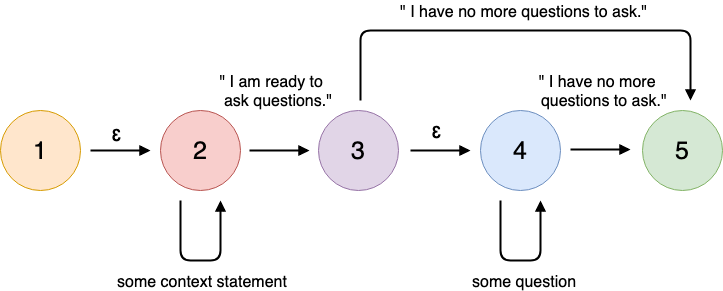

The diagram above was exported from draw.io. Its source (the exported page's mxGraphModel, read from the mxfile embedded in the PNG):
<mxGraphModel dx="1158" dy="694" grid="1" gridSize="10" guides="1" tooltips="1" connect="1" arrows="1" fold="1" page="1" pageScale="1" pageWidth="827" pageHeight="1169" math="0" shadow="0">
  <root>
    <mxCell id="0" />
    <mxCell id="1" parent="0" />
    <mxCell id="2" value="1" style="ellipse;whiteSpace=wrap;html=1;aspect=fixed;fillColor=#ffe6cc;strokeColor=#d79b00;fontSize=25;" vertex="1" parent="1">
      <mxGeometry x="80" y="200" width="80" height="80" as="geometry" />
    </mxCell>
    <mxCell id="3" value="2" style="ellipse;whiteSpace=wrap;html=1;aspect=fixed;fillColor=#f8cecc;strokeColor=#b85450;fontSize=25;" vertex="1" parent="1">
      <mxGeometry x="240" y="200" width="80" height="80" as="geometry" />
    </mxCell>
    <mxCell id="4" value="3" style="ellipse;whiteSpace=wrap;html=1;aspect=fixed;fillColor=#e1d5e7;strokeColor=#9673a6;fontSize=25;" vertex="1" parent="1">
      <mxGeometry x="398" y="200" width="80" height="80" as="geometry" />
    </mxCell>
    <mxCell id="5" value="4" style="ellipse;whiteSpace=wrap;html=1;aspect=fixed;fillColor=#dae8fc;strokeColor=#6c8ebf;fontSize=25;" vertex="1" parent="1">
      <mxGeometry x="560" y="200" width="80" height="80" as="geometry" />
    </mxCell>
    <mxCell id="6" value="5" style="ellipse;whiteSpace=wrap;html=1;aspect=fixed;fillColor=#d5e8d4;strokeColor=#82b366;fontSize=25;" vertex="1" parent="1">
      <mxGeometry x="722" y="200" width="80" height="80" as="geometry" />
    </mxCell>
    <mxCell id="7" value="" style="endArrow=block;html=1;fontSize=25;endFill=1;strokeWidth=2;" edge="1" parent="1">
      <mxGeometry width="50" height="50" relative="1" as="geometry">
        <mxPoint x="260" y="290" as="sourcePoint" />
        <mxPoint x="300" y="290" as="targetPoint" />
        <Array as="points">
          <mxPoint x="260" y="350" />
          <mxPoint x="300" y="350" />
        </Array>
      </mxGeometry>
    </mxCell>
    <mxCell id="8" value="" style="endArrow=block;html=1;fontSize=25;endFill=1;strokeWidth=2;" edge="1" parent="1">
      <mxGeometry width="50" height="50" relative="1" as="geometry">
        <mxPoint x="580" y="290" as="sourcePoint" />
        <mxPoint x="620" y="290" as="targetPoint" />
        <Array as="points">
          <mxPoint x="580" y="350" />
          <mxPoint x="620" y="350" />
        </Array>
      </mxGeometry>
    </mxCell>
    <mxCell id="9" value="&lt;div style=&quot;text-align: center&quot;&gt;&lt;span&gt;some context&amp;nbsp;&lt;/span&gt;&lt;span&gt;statement&lt;/span&gt;&lt;/div&gt;" style="text;html=1;resizable=0;points=[];autosize=1;align=left;verticalAlign=top;spacingTop=-4;fontSize=16;" vertex="1" parent="1">
      <mxGeometry x="195" y="360" width="190" height="20" as="geometry" />
    </mxCell>
    <mxCell id="10" value="&lt;div style=&quot;text-align: center&quot;&gt;some question&lt;/div&gt;" style="text;html=1;resizable=0;points=[];autosize=1;align=left;verticalAlign=top;spacingTop=-4;fontSize=16;" vertex="1" parent="1">
      <mxGeometry x="550" y="360" width="120" height="20" as="geometry" />
    </mxCell>
    <mxCell id="11" value="" style="endArrow=block;html=1;fontSize=25;endFill=1;strokeWidth=2;" edge="1" parent="1">
      <mxGeometry width="50" height="50" relative="1" as="geometry">
        <mxPoint x="170" y="240" as="sourcePoint" />
        <mxPoint x="230" y="240" as="targetPoint" />
        <Array as="points">
          <mxPoint x="210" y="240" />
        </Array>
      </mxGeometry>
    </mxCell>
    <mxCell id="12" value="" style="endArrow=block;html=1;fontSize=25;endFill=1;strokeWidth=2;" edge="1" parent="1">
      <mxGeometry width="50" height="50" relative="1" as="geometry">
        <mxPoint x="329" y="240" as="sourcePoint" />
        <mxPoint x="389" y="240" as="targetPoint" />
        <Array as="points">
          <mxPoint x="369" y="240" />
        </Array>
      </mxGeometry>
    </mxCell>
    <mxCell id="13" value="" style="endArrow=block;html=1;fontSize=25;endFill=1;strokeWidth=2;" edge="1" parent="1">
      <mxGeometry width="50" height="50" relative="1" as="geometry">
        <mxPoint x="490" y="240" as="sourcePoint" />
        <mxPoint x="550" y="240" as="targetPoint" />
        <Array as="points">
          <mxPoint x="530" y="240" />
        </Array>
      </mxGeometry>
    </mxCell>
    <mxCell id="14" value="" style="endArrow=block;html=1;fontSize=25;endFill=1;strokeWidth=2;" edge="1" parent="1">
      <mxGeometry width="50" height="50" relative="1" as="geometry">
        <mxPoint x="650" y="239" as="sourcePoint" />
        <mxPoint x="710" y="239" as="targetPoint" />
        <Array as="points">
          <mxPoint x="690" y="239" />
        </Array>
      </mxGeometry>
    </mxCell>
    <mxCell id="15" value="&lt;div style=&quot;text-align: center&quot;&gt;&quot; I am ready to &lt;br&gt;&amp;nbsp; ask questions.&quot;&lt;/div&gt;" style="text;html=1;resizable=0;points=[];autosize=1;align=left;verticalAlign=top;spacingTop=-4;fontSize=16;" vertex="1" parent="1">
      <mxGeometry x="293" y="160" width="130" height="40" as="geometry" />
    </mxCell>
    <mxCell id="16" value="&lt;div style=&quot;text-align: center&quot;&gt;&quot; I have no more &lt;br&gt;&amp;nbsp; questions to ask.&quot;&lt;/div&gt;" style="text;html=1;resizable=0;points=[];autosize=1;align=left;verticalAlign=top;spacingTop=-4;fontSize=16;" vertex="1" parent="1">
      <mxGeometry x="610" y="160" width="150" height="40" as="geometry" />
    </mxCell>
    <mxCell id="17" value="" style="endArrow=block;html=1;fontSize=25;endFill=1;strokeWidth=2;" edge="1" parent="1">
      <mxGeometry width="50" height="50" relative="1" as="geometry">
        <mxPoint x="440" y="190" as="sourcePoint" />
        <mxPoint x="770" y="190" as="targetPoint" />
        <Array as="points">
          <mxPoint x="440" y="120" />
          <mxPoint x="610" y="120" />
          <mxPoint x="770" y="120" />
        </Array>
      </mxGeometry>
    </mxCell>
    <mxCell id="18" value="&lt;div style=&quot;text-align: center&quot;&gt;&quot; I have no more questions to ask.&quot;&lt;/div&gt;" style="text;html=1;resizable=0;points=[];autosize=1;align=left;verticalAlign=top;spacingTop=-4;fontSize=16;" vertex="1" parent="1">
      <mxGeometry x="478" y="90" width="260" height="20" as="geometry" />
    </mxCell>
    <mxCell id="19" value="&lt;span&gt;Ɛ&lt;/span&gt;" style="text;html=1;resizable=0;points=[];autosize=1;align=left;verticalAlign=top;spacingTop=-4;fontSize=16;fontStyle=1" vertex="1" parent="1">
      <mxGeometry x="190" y="214" width="20" height="20" as="geometry" />
    </mxCell>
    <mxCell id="20" value="&lt;span&gt;Ɛ&lt;/span&gt;" style="text;html=1;resizable=0;points=[];autosize=1;align=left;verticalAlign=top;spacingTop=-4;fontSize=16;fontStyle=1" vertex="1" parent="1">
      <mxGeometry x="510" y="211" width="20" height="20" as="geometry" />
    </mxCell>
  </root>
</mxGraphModel>